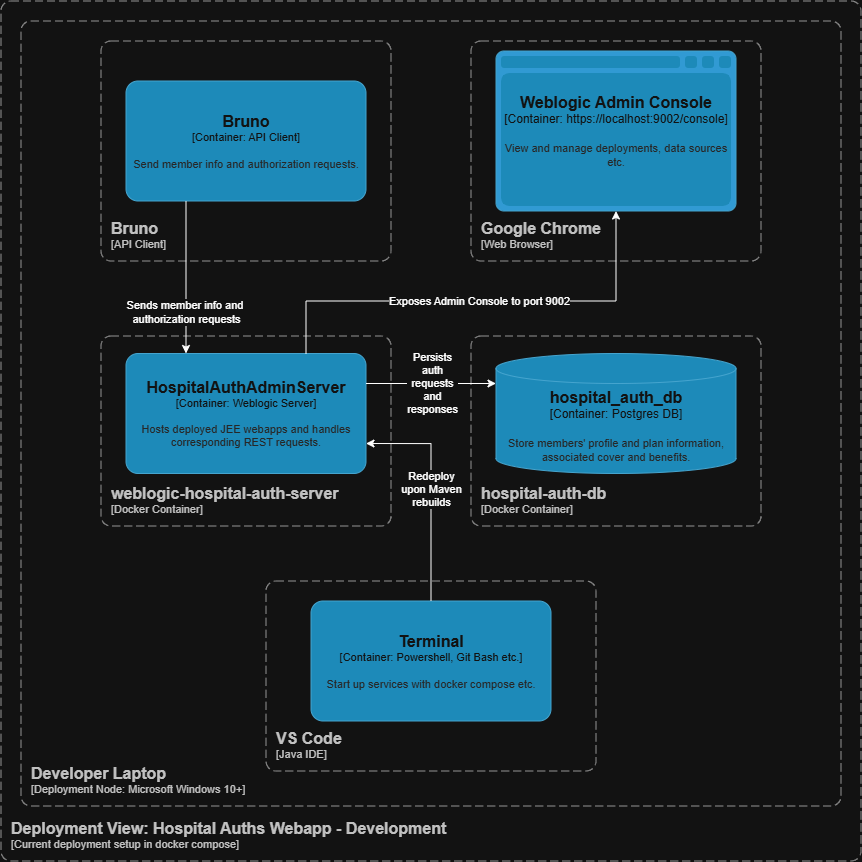

The diagram above was exported from draw.io. Its source (the exported page's mxGraphModel, read from the mxfile embedded in the PNG):
<mxGraphModel dx="2060" dy="942" grid="1" gridSize="10" guides="1" tooltips="1" connect="1" arrows="1" fold="1" page="1" pageScale="1" pageWidth="850" pageHeight="1100" background="none" math="0" shadow="0">
  <root>
    <mxCell id="0" />
    <mxCell id="1" parent="0" />
    <object placeholders="1" c4Name="Deployment View: Hospital Auths Webapp - Development" c4Type="SystemScopeBoundary" c4Application="Current deployment setup in docker compose" label="&lt;font style=&quot;font-size: 16px&quot;&gt;&lt;b&gt;&lt;div style=&quot;text-align: left&quot;&gt;%c4Name%&lt;/div&gt;&lt;/b&gt;&lt;/font&gt;&lt;div style=&quot;text-align: left&quot;&gt;[%c4Application%]&lt;/div&gt;" id="2">
      <mxCell parent="1" style="rounded=1;fontSize=11;whiteSpace=wrap;html=1;dashed=1;arcSize=20;fillColor=none;strokeColor=#666666;fontColor=#333333;labelBackgroundColor=none;align=left;verticalAlign=bottom;labelBorderColor=none;spacingTop=0;spacing=10;dashPattern=8 4;metaEdit=1;rotatable=0;perimeter=rectanglePerimeter;noLabel=0;labelPadding=0;allowArrows=0;connectable=0;expand=0;recursiveResize=0;editable=1;pointerEvents=0;absoluteArcSize=1;points=[[0.25,0,0],[0.5,0,0],[0.75,0,0],[1,0.25,0],[1,0.5,0],[1,0.75,0],[0.75,1,0],[0.5,1,0],[0.25,1,0],[0,0.75,0],[0,0.5,0],[0,0.25,0]];" vertex="1">
        <mxGeometry height="860" width="860" x="110" y="1610" as="geometry" />
      </mxCell>
    </object>
    <object placeholders="1" c4Name="Developer Laptop" c4Type="ContainerScopeBoundary" c4Application="Deployment Node: Microsoft Windows 10+" label="&lt;font style=&quot;font-size: 16px&quot;&gt;&lt;b&gt;&lt;div style=&quot;text-align: left&quot;&gt;%c4Name%&lt;/div&gt;&lt;/b&gt;&lt;/font&gt;&lt;div style=&quot;text-align: left&quot;&gt;[%c4Application%]&lt;/div&gt;" id="3">
      <mxCell parent="1" style="rounded=1;fontSize=11;whiteSpace=wrap;html=1;dashed=1;arcSize=20;fillColor=none;strokeColor=#666666;fontColor=#333333;labelBackgroundColor=none;align=left;verticalAlign=bottom;labelBorderColor=none;spacingTop=0;spacing=10;dashPattern=8 4;metaEdit=1;rotatable=0;perimeter=rectanglePerimeter;noLabel=0;labelPadding=0;allowArrows=0;connectable=0;expand=0;recursiveResize=0;editable=1;pointerEvents=0;absoluteArcSize=1;points=[[0.25,0,0],[0.5,0,0],[0.75,0,0],[1,0.25,0],[1,0.5,0],[1,0.75,0],[0.75,1,0],[0.5,1,0],[0.25,1,0],[0,0.75,0],[0,0.5,0],[0,0.25,0]];" vertex="1">
        <mxGeometry height="785" width="820" x="130" y="1630" as="geometry" />
      </mxCell>
    </object>
    <object placeholders="1" c4Name="weblogic-hospital-auth-server" c4Type="ContainerScopeBoundary" c4Application="Docker Container" label="&lt;font style=&quot;font-size: 16px&quot;&gt;&lt;b&gt;&lt;div style=&quot;text-align: left&quot;&gt;%c4Name%&lt;/div&gt;&lt;/b&gt;&lt;/font&gt;&lt;div style=&quot;text-align: left&quot;&gt;[%c4Application%]&lt;/div&gt;" id="4">
      <mxCell parent="1" style="rounded=1;fontSize=11;whiteSpace=wrap;html=1;dashed=1;arcSize=20;fillColor=none;strokeColor=#666666;fontColor=#333333;labelBackgroundColor=none;align=left;verticalAlign=bottom;labelBorderColor=none;spacingTop=0;spacing=10;dashPattern=8 4;metaEdit=1;rotatable=0;perimeter=rectanglePerimeter;noLabel=0;labelPadding=0;allowArrows=0;connectable=0;expand=0;recursiveResize=0;editable=1;pointerEvents=0;absoluteArcSize=1;points=[[0.25,0,0],[0.5,0,0],[0.75,0,0],[1,0.25,0],[1,0.5,0],[1,0.75,0],[0.75,1,0],[0.5,1,0],[0.25,1,0],[0,0.75,0],[0,0.5,0],[0,0.25,0]];" vertex="1">
        <mxGeometry height="190" width="290" x="210" y="1945" as="geometry" />
      </mxCell>
    </object>
    <object placeholders="1" c4Name="hospital-auth-db" c4Type="ContainerScopeBoundary" c4Application="Docker Container" label="&lt;font style=&quot;font-size: 16px&quot;&gt;&lt;b&gt;&lt;div style=&quot;text-align: left&quot;&gt;%c4Name%&lt;/div&gt;&lt;/b&gt;&lt;/font&gt;&lt;div style=&quot;text-align: left&quot;&gt;[%c4Application%]&lt;/div&gt;" id="5">
      <mxCell parent="1" style="rounded=1;fontSize=11;whiteSpace=wrap;html=1;dashed=1;arcSize=20;fillColor=none;strokeColor=#666666;fontColor=#333333;labelBackgroundColor=none;align=left;verticalAlign=bottom;labelBorderColor=none;spacingTop=0;spacing=10;dashPattern=8 4;metaEdit=1;rotatable=0;perimeter=rectanglePerimeter;noLabel=0;labelPadding=0;allowArrows=0;connectable=0;expand=0;recursiveResize=0;editable=1;pointerEvents=0;absoluteArcSize=1;points=[[0.25,0,0],[0.5,0,0],[0.75,0,0],[1,0.25,0],[1,0.5,0],[1,0.75,0],[0.75,1,0],[0.5,1,0],[0.25,1,0],[0,0.75,0],[0,0.5,0],[0,0.25,0]];" vertex="1">
        <mxGeometry height="190" width="290" x="580" y="1945" as="geometry" />
      </mxCell>
    </object>
    <object placeholders="1" c4Name="VS Code" c4Type="ContainerScopeBoundary" c4Application="Java IDE" label="&lt;font style=&quot;font-size: 16px&quot;&gt;&lt;b&gt;&lt;div style=&quot;text-align: left&quot;&gt;%c4Name%&lt;/div&gt;&lt;/b&gt;&lt;/font&gt;&lt;div style=&quot;text-align: left&quot;&gt;[%c4Application%]&lt;/div&gt;" id="6">
      <mxCell parent="1" style="rounded=1;fontSize=11;whiteSpace=wrap;html=1;dashed=1;arcSize=20;fillColor=none;strokeColor=#666666;fontColor=#333333;labelBackgroundColor=none;align=left;verticalAlign=bottom;labelBorderColor=none;spacingTop=0;spacing=10;dashPattern=8 4;metaEdit=1;rotatable=0;perimeter=rectanglePerimeter;noLabel=0;labelPadding=0;allowArrows=0;connectable=0;expand=0;recursiveResize=0;editable=1;pointerEvents=0;absoluteArcSize=1;points=[[0.25,0,0],[0.5,0,0],[0.75,0,0],[1,0.25,0],[1,0.5,0],[1,0.75,0],[0.75,1,0],[0.5,1,0],[0.25,1,0],[0,0.75,0],[0,0.5,0],[0,0.25,0]];" vertex="1">
        <mxGeometry height="190" width="330" x="375" y="2190" as="geometry" />
      </mxCell>
    </object>
    <object placeholders="1" c4Name="Bruno" c4Type="ContainerScopeBoundary" c4Application="API Client" label="&lt;font style=&quot;font-size: 16px&quot;&gt;&lt;b&gt;&lt;div style=&quot;text-align: left&quot;&gt;%c4Name%&lt;/div&gt;&lt;/b&gt;&lt;/font&gt;&lt;div style=&quot;text-align: left&quot;&gt;[%c4Application%]&lt;/div&gt;" id="7">
      <mxCell parent="1" style="rounded=1;fontSize=11;whiteSpace=wrap;html=1;dashed=1;arcSize=20;fillColor=none;strokeColor=#666666;fontColor=#333333;labelBackgroundColor=none;align=left;verticalAlign=bottom;labelBorderColor=none;spacingTop=0;spacing=10;dashPattern=8 4;metaEdit=1;rotatable=0;perimeter=rectanglePerimeter;noLabel=0;labelPadding=0;allowArrows=0;connectable=0;expand=0;recursiveResize=0;editable=1;pointerEvents=0;absoluteArcSize=1;points=[[0.25,0,0],[0.5,0,0],[0.75,0,0],[1,0.25,0],[1,0.5,0],[1,0.75,0],[0.75,1,0],[0.5,1,0],[0.25,1,0],[0,0.75,0],[0,0.5,0],[0,0.25,0]];" vertex="1">
        <mxGeometry height="220" width="290" x="210" y="1650" as="geometry" />
      </mxCell>
    </object>
    <object placeholders="1" c4Name="Google Chrome" c4Type="ContainerScopeBoundary" c4Application="Web Browser" label="&lt;font style=&quot;font-size: 16px&quot;&gt;&lt;b&gt;&lt;div style=&quot;text-align: left&quot;&gt;%c4Name%&lt;/div&gt;&lt;/b&gt;&lt;/font&gt;&lt;div style=&quot;text-align: left&quot;&gt;[%c4Application%]&lt;/div&gt;" id="8">
      <mxCell parent="1" style="rounded=1;fontSize=11;whiteSpace=wrap;html=1;dashed=1;arcSize=20;fillColor=none;strokeColor=#666666;fontColor=#333333;labelBackgroundColor=none;align=left;verticalAlign=bottom;labelBorderColor=none;spacingTop=0;spacing=10;dashPattern=8 4;metaEdit=1;rotatable=0;perimeter=rectanglePerimeter;noLabel=0;labelPadding=0;allowArrows=0;connectable=0;expand=0;recursiveResize=0;editable=1;pointerEvents=0;absoluteArcSize=1;points=[[0.25,0,0],[0.5,0,0],[0.75,0,0],[1,0.25,0],[1,0.5,0],[1,0.75,0],[0.75,1,0],[0.5,1,0],[0.25,1,0],[0,0.75,0],[0,0.5,0],[0,0.25,0]];" vertex="1">
        <mxGeometry height="220" width="290" x="580" y="1650" as="geometry" />
      </mxCell>
    </object>
    <object placeholders="1" c4Name="hospital_auth_db" c4Type="Container" c4Technology="Postgres DB" c4Description="Store members' profile and plan information, associated cover and benefits." label="&lt;font style=&quot;font-size: 16px&quot;&gt;&lt;b&gt;%c4Name%&lt;/b&gt;&lt;/font&gt;&lt;div&gt;[%c4Type%:&amp;nbsp;%c4Technology%]&lt;/div&gt;&lt;br&gt;&lt;div&gt;&lt;font style=&quot;font-size: 11px&quot;&gt;&lt;font color=&quot;#E6E6E6&quot;&gt;%c4Description%&lt;/font&gt;&lt;/div&gt;" id="9">
      <mxCell parent="1" style="shape=cylinder3;size=15;whiteSpace=wrap;html=1;boundedLbl=1;rounded=0;labelBackgroundColor=none;fillColor=#23A2D9;fontSize=12;fontColor=#ffffff;align=center;strokeColor=#0E7DAD;metaEdit=1;points=[[0.5,0,0],[1,0.25,0],[1,0.5,0],[1,0.75,0],[0.5,1,0],[0,0.75,0],[0,0.5,0],[0,0.25,0]];resizable=0;" vertex="1">
        <mxGeometry height="120" width="240" x="605" y="1962.5" as="geometry" />
      </mxCell>
    </object>
    <object placeholders="1" c4Name="Weblogic Admin Console" c4Type="Container" c4Technology="https://localhost:9002/console" c4Description="View and manage deployments, data sources etc." label="&lt;font style=&quot;font-size: 16px&quot;&gt;&lt;b&gt;%c4Name%&lt;/b&gt;&lt;/font&gt;&lt;div&gt;[%c4Type%:&amp;nbsp;%c4Technology%]&lt;/div&gt;&lt;br&gt;&lt;div&gt;&lt;font style=&quot;font-size: 11px&quot;&gt;&lt;font color=&quot;#E6E6E6&quot;&gt;%c4Description%&lt;/font&gt;&lt;/div&gt;" id="10">
      <mxCell parent="1" style="shape=mxgraph.c4.webBrowserContainer2;whiteSpace=wrap;html=1;boundedLbl=1;rounded=0;labelBackgroundColor=none;strokeColor=#118ACD;fillColor=#23A2D9;strokeColor=#118ACD;strokeColor2=#0E7DAD;fontSize=12;fontColor=#ffffff;align=center;metaEdit=1;points=[[0.5,0,0],[1,0.25,0],[1,0.5,0],[1,0.75,0],[0.5,1,0],[0,0.75,0],[0,0.5,0],[0,0.25,0]];resizable=0;" vertex="1">
        <mxGeometry height="160" width="240" x="605" y="1660" as="geometry" />
      </mxCell>
    </object>
    <object placeholders="1" c4Name="HospitalAuthAdminServer" c4Type="Container" c4Technology="Weblogic Server" c4Description="Hosts deployed JEE webapps and handles corresponding REST requests." label="&lt;font style=&quot;font-size: 16px&quot;&gt;&lt;b&gt;%c4Name%&lt;/b&gt;&lt;/font&gt;&lt;div&gt;[%c4Type%: %c4Technology%]&lt;/div&gt;&lt;br&gt;&lt;div&gt;&lt;font style=&quot;font-size: 11px&quot;&gt;&lt;font color=&quot;#E6E6E6&quot;&gt;%c4Description%&lt;/font&gt;&lt;/div&gt;" id="11">
      <mxCell parent="1" style="rounded=1;whiteSpace=wrap;html=1;fontSize=11;labelBackgroundColor=none;fillColor=#23A2D9;fontColor=#ffffff;align=center;arcSize=10;strokeColor=#0E7DAD;metaEdit=1;resizable=0;points=[[0.25,0,0],[0.5,0,0],[0.75,0,0],[1,0.25,0],[1,0.5,0],[1,0.75,0],[0.75,1,0],[0.5,1,0],[0.25,1,0],[0,0.75,0],[0,0.5,0],[0,0.25,0]];" vertex="1">
        <mxGeometry height="120" width="240" x="235" y="1962.5" as="geometry" />
      </mxCell>
    </object>
    <object placeholders="1" c4Name="Bruno" c4Type="Container" c4Technology="API Client" c4Description="Send member info and authorization requests." label="&lt;font style=&quot;font-size: 16px&quot;&gt;&lt;b&gt;%c4Name%&lt;/b&gt;&lt;/font&gt;&lt;div&gt;[%c4Type%: %c4Technology%]&lt;/div&gt;&lt;br&gt;&lt;div&gt;&lt;font style=&quot;font-size: 11px&quot;&gt;&lt;font color=&quot;#E6E6E6&quot;&gt;%c4Description%&lt;/font&gt;&lt;/div&gt;" id="12">
      <mxCell parent="1" style="rounded=1;whiteSpace=wrap;html=1;fontSize=11;labelBackgroundColor=none;fillColor=#23A2D9;fontColor=#ffffff;align=center;arcSize=10;strokeColor=#0E7DAD;metaEdit=1;resizable=0;points=[[0.25,0,0],[0.5,0,0],[0.75,0,0],[1,0.25,0],[1,0.5,0],[1,0.75,0],[0.75,1,0],[0.5,1,0],[0.25,1,0],[0,0.75,0],[0,0.5,0],[0,0.25,0]];" vertex="1">
        <mxGeometry height="120" width="240" x="235" y="1690" as="geometry" />
      </mxCell>
    </object>
    <mxCell id="13" edge="1" parent="1" source="12" style="edgeStyle=orthogonalEdgeStyle;rounded=0;orthogonalLoop=1;jettySize=auto;html=1;exitX=0.25;exitY=1;exitDx=0;exitDy=0;exitPerimeter=0;entryX=0.25;entryY=0;entryDx=0;entryDy=0;entryPerimeter=0;" target="11" value="Sends member info and&amp;nbsp;&lt;div&gt;authorization requests&lt;/div&gt;">
      <mxGeometry relative="1" x="0.4426" as="geometry">
        <mxPoint y="1" as="offset" />
        <Array as="points">
          <mxPoint x="295" y="1880" />
          <mxPoint x="295" y="1880" />
        </Array>
      </mxGeometry>
    </mxCell>
    <mxCell id="14" edge="1" parent="1" source="11" style="edgeStyle=orthogonalEdgeStyle;rounded=0;orthogonalLoop=1;jettySize=auto;html=1;exitX=1;exitY=0.25;exitDx=0;exitDy=0;exitPerimeter=0;entryX=0;entryY=0.25;entryDx=0;entryDy=0;entryPerimeter=0;" target="9" value="Persists&lt;div&gt;auth&lt;/div&gt;&lt;div&gt;requests&lt;/div&gt;&lt;div&gt;and&lt;/div&gt;&lt;div&gt;responses&lt;/div&gt;">
      <mxGeometry relative="1" as="geometry" />
    </mxCell>
    <mxCell id="15" edge="1" parent="1" source="11" style="edgeStyle=orthogonalEdgeStyle;rounded=0;orthogonalLoop=1;jettySize=auto;html=1;exitX=0.75;exitY=0;exitDx=0;exitDy=0;exitPerimeter=0;entryX=0.5;entryY=1;entryDx=0;entryDy=0;entryPerimeter=0;" target="10" value="Exposes Admin Console to port 9002">
      <mxGeometry relative="1" as="geometry">
        <Array as="points">
          <mxPoint x="415.09" y="1910" />
          <mxPoint x="725.09" y="1910" />
        </Array>
      </mxGeometry>
    </mxCell>
    <object placeholders="1" c4Name="Terminal" c4Type="Container" c4Technology="Powershell, Git Bash etc." c4Description="Start up services with docker compose etc." label="&lt;font style=&quot;font-size: 16px&quot;&gt;&lt;b&gt;%c4Name%&lt;/b&gt;&lt;/font&gt;&lt;div&gt;[%c4Type%: %c4Technology%]&lt;/div&gt;&lt;br&gt;&lt;div&gt;&lt;font style=&quot;font-size: 11px&quot;&gt;&lt;font color=&quot;#E6E6E6&quot;&gt;%c4Description%&lt;/font&gt;&lt;/div&gt;" id="16">
      <mxCell parent="1" style="rounded=1;whiteSpace=wrap;html=1;fontSize=11;labelBackgroundColor=none;fillColor=#23A2D9;fontColor=#ffffff;align=center;arcSize=10;strokeColor=#0E7DAD;metaEdit=1;resizable=0;points=[[0.25,0,0],[0.5,0,0],[0.75,0,0],[1,0.25,0],[1,0.5,0],[1,0.75,0],[0.75,1,0],[0.5,1,0],[0.25,1,0],[0,0.75,0],[0,0.5,0],[0,0.25,0]];" vertex="1">
        <mxGeometry height="120" width="240" x="420" y="2210" as="geometry" />
      </mxCell>
    </object>
    <mxCell id="17" edge="1" parent="1" source="16" style="edgeStyle=orthogonalEdgeStyle;rounded=0;orthogonalLoop=1;jettySize=auto;html=1;exitX=0.5;exitY=0;exitDx=0;exitDy=0;exitPerimeter=0;entryX=1;entryY=0.75;entryDx=0;entryDy=0;entryPerimeter=0;" target="11" value="Redeploy&lt;div&gt;upon Maven&lt;/div&gt;&lt;div&gt;rebuilds&lt;/div&gt;">
      <mxGeometry relative="1" as="geometry" />
    </mxCell>
  </root>
</mxGraphModel>